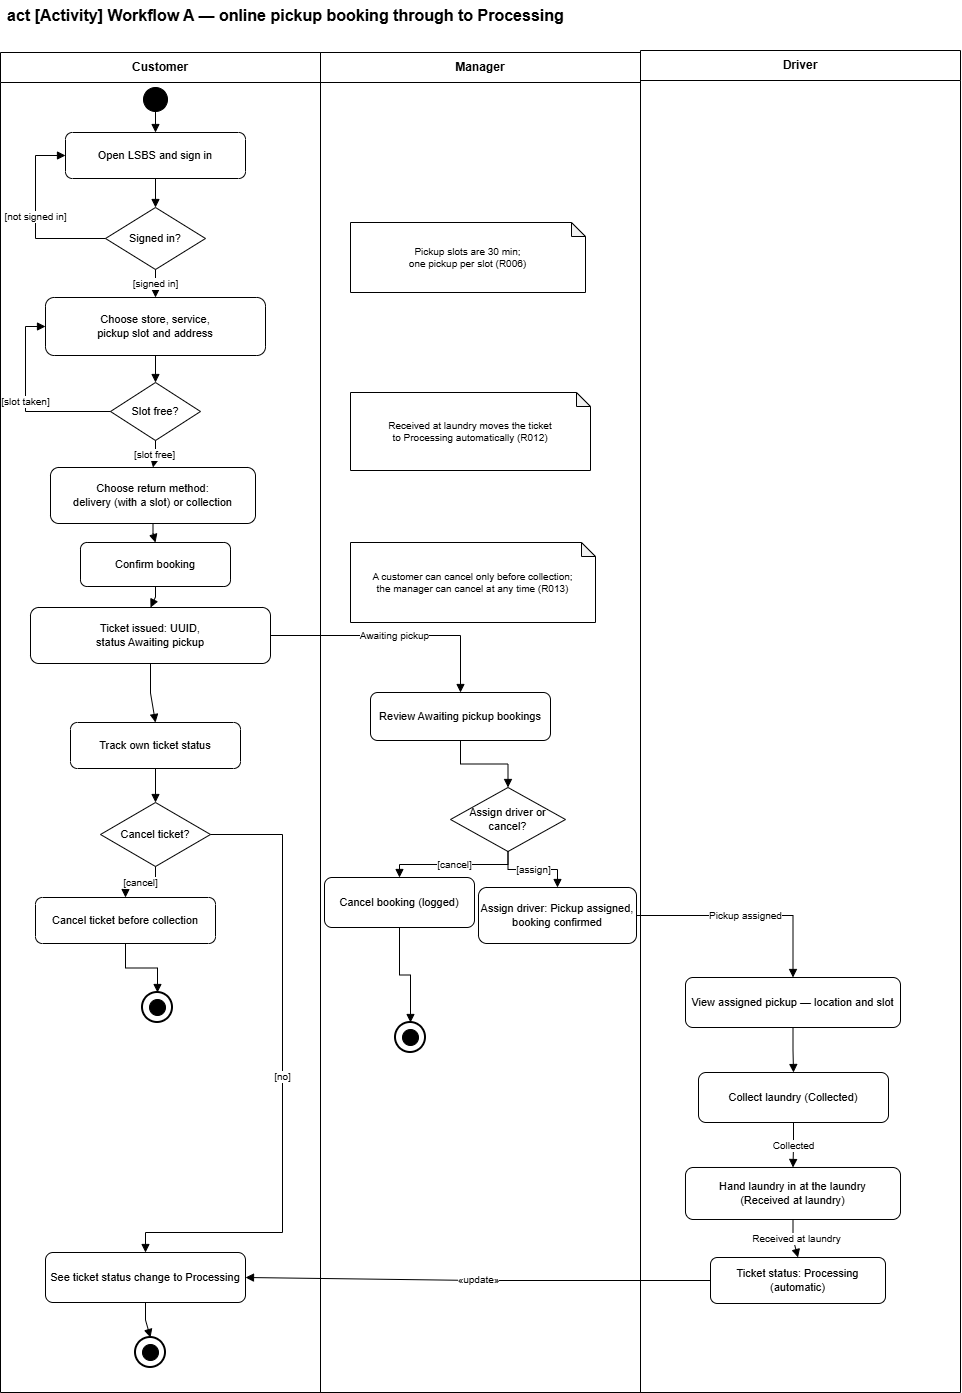

The diagram above was exported from draw.io. Its source (the exported page's mxGraphModel, read from the mxfile embedded in the PNG):
<mxGraphModel dx="7115" dy="2246" grid="1" gridSize="10" guides="1" tooltips="1" connect="1" arrows="1" fold="1" page="1" pageScale="1" pageWidth="1100" pageHeight="1550" math="0" shadow="0">
  <root>
    <mxCell id="0" />
    <mxCell id="1" parent="0" />
    <mxCell id="wa-title" parent="1" style="text;html=1;align=left;verticalAlign=middle;fontSize=16;fontStyle=1;" value="act [Activity] Workflow A — online pickup booking through to Processing" vertex="1">
      <mxGeometry height="30" width="700" x="55" y="78" as="geometry" />
    </mxCell>
    <mxCell id="lane-customer" parent="1" style="swimlane;whiteSpace=wrap;html=1;fillColor=none;strokeColor=#000000;startSize=30;fontStyle=1;" value="Customer" vertex="1">
      <mxGeometry height="1340" width="320" x="50" y="130" as="geometry" />
    </mxCell>
    <mxCell id="lane-manager" parent="1" style="swimlane;whiteSpace=wrap;html=1;fillColor=none;strokeColor=#000000;startSize=30;fontStyle=1;" value="Manager" vertex="1">
      <mxGeometry height="1340" width="320" x="370" y="130" as="geometry" />
    </mxCell>
    <mxCell id="lane-driver" parent="1" style="swimlane;whiteSpace=wrap;html=1;fillColor=none;strokeColor=#000000;startSize=30;fontStyle=1;" value="Driver" vertex="1">
      <mxGeometry height="1342" width="320" x="690" y="128" as="geometry" />
    </mxCell>
    <mxCell id="c0" parent="1" style="ellipse;whiteSpace=wrap;html=1;aspect=fixed;fillColor=#000000;strokeColor=#000000;" value="" vertex="1">
      <mxGeometry height="24" width="24" x="193" y="165" as="geometry" />
    </mxCell>
    <mxCell id="c1" parent="1" style="rounded=1;whiteSpace=wrap;html=1;fillColor=none;strokeColor=#000000;fontSize=11;" value="Open LSBS and sign in" vertex="1">
      <mxGeometry height="46" width="180" x="115" y="210" as="geometry" />
    </mxCell>
    <mxCell id="c2" parent="1" style="rhombus;whiteSpace=wrap;html=1;fillColor=none;strokeColor=#000000;fontSize=11;" value="Signed in?" vertex="1">
      <mxGeometry height="62" width="100" x="155" y="285" as="geometry" />
    </mxCell>
    <mxCell id="c3" parent="1" style="rounded=1;whiteSpace=wrap;html=1;fillColor=none;strokeColor=#000000;fontSize=11;" value="Choose store, service,&lt;br&gt;pickup slot and address" vertex="1">
      <mxGeometry height="58" width="220" x="95" y="375" as="geometry" />
    </mxCell>
    <mxCell id="c4" parent="1" style="rhombus;whiteSpace=wrap;html=1;fillColor=none;strokeColor=#000000;fontSize=11;" value="Slot free?" vertex="1">
      <mxGeometry height="58" width="90" x="160" y="460" as="geometry" />
    </mxCell>
    <mxCell id="c5" parent="1" style="rounded=1;whiteSpace=wrap;html=1;fillColor=none;strokeColor=#000000;fontSize=11;" value="Choose return method:&lt;br&gt;delivery (with a slot) or collection" vertex="1">
      <mxGeometry height="56" width="205" x="100" y="545" as="geometry" />
    </mxCell>
    <mxCell id="c6" parent="1" style="rounded=1;whiteSpace=wrap;html=1;fillColor=none;strokeColor=#000000;fontSize=11;" value="Confirm booking" vertex="1">
      <mxGeometry height="44" width="150" x="130" y="620" as="geometry" />
    </mxCell>
    <mxCell id="c7" parent="1" style="rounded=1;whiteSpace=wrap;html=1;fillColor=none;strokeColor=#000000;fontSize=11;" value="Ticket issued: UUID,&lt;br&gt;status Awaiting pickup" vertex="1">
      <mxGeometry height="56" width="240" x="80" y="685" as="geometry" />
    </mxCell>
    <mxCell id="c8" parent="1" style="rounded=1;whiteSpace=wrap;html=1;fillColor=none;strokeColor=#000000;fontSize=11;" value="Track own ticket status" vertex="1">
      <mxGeometry height="46" width="170" x="120" y="800" as="geometry" />
    </mxCell>
    <mxCell id="c9" parent="1" style="rhombus;whiteSpace=wrap;html=1;fillColor=none;strokeColor=#000000;fontSize=11;" value="Cancel ticket?" vertex="1">
      <mxGeometry height="64" width="110" x="150" y="880" as="geometry" />
    </mxCell>
    <mxCell id="c10" parent="1" style="rounded=1;whiteSpace=wrap;html=1;fillColor=none;strokeColor=#000000;fontSize=11;" value="Cancel ticket before collection" vertex="1">
      <mxGeometry height="46" width="180" x="85" y="975" as="geometry" />
    </mxCell>
    <mxCell id="c11-o" parent="1" style="ellipse;whiteSpace=wrap;html=1;aspect=fixed;fillColor=none;strokeColor=#000000;strokeWidth=2;" value="" vertex="1">
      <mxGeometry height="30" width="30" x="192" y="1070" as="geometry" />
    </mxCell>
    <mxCell id="c11-i" parent="1" style="ellipse;whiteSpace=wrap;html=1;aspect=fixed;fillColor=#000000;strokeColor=#000000;" value="" vertex="1">
      <mxGeometry height="16" width="16" x="199" y="1077" as="geometry" />
    </mxCell>
    <mxCell id="c12" parent="1" style="rounded=1;whiteSpace=wrap;html=1;fillColor=none;strokeColor=#000000;fontSize=11;" value="See ticket status change to Processing" vertex="1">
      <mxGeometry height="50" width="200" x="95" y="1330" as="geometry" />
    </mxCell>
    <mxCell id="c13-o" parent="1" style="ellipse;whiteSpace=wrap;html=1;aspect=fixed;fillColor=none;strokeColor=#000000;strokeWidth=2;" value="" vertex="1">
      <mxGeometry height="30" width="30" x="185" y="1415" as="geometry" />
    </mxCell>
    <mxCell id="c13-i" parent="1" style="ellipse;whiteSpace=wrap;html=1;aspect=fixed;fillColor=#000000;strokeColor=#000000;" value="" vertex="1">
      <mxGeometry height="16" width="16" x="192" y="1422" as="geometry" />
    </mxCell>
    <mxCell id="m1" parent="1" style="rounded=1;whiteSpace=wrap;html=1;fillColor=none;strokeColor=#000000;fontSize=11;" value="Review Awaiting pickup bookings" vertex="1">
      <mxGeometry height="48" width="180" x="420" y="770" as="geometry" />
    </mxCell>
    <mxCell id="m2" parent="1" style="rhombus;whiteSpace=wrap;html=1;fillColor=none;strokeColor=#000000;fontSize=11;" value="Assign driver or cancel?" vertex="1">
      <mxGeometry height="64" width="115" x="500" y="865" as="geometry" />
    </mxCell>
    <mxCell id="m3" parent="1" style="rounded=1;whiteSpace=wrap;html=1;fillColor=none;strokeColor=#000000;fontSize=11;" value="Cancel booking (logged)" vertex="1">
      <mxGeometry height="50" width="150" x="374" y="955" as="geometry" />
    </mxCell>
    <mxCell id="m4" parent="1" style="rounded=1;whiteSpace=wrap;html=1;fillColor=none;strokeColor=#000000;fontSize=11;" value="Assign driver: Pickup assigned,&lt;br&gt;booking confirmed" vertex="1">
      <mxGeometry height="56" width="158" x="528" y="965" as="geometry" />
    </mxCell>
    <mxCell id="m5-o" parent="1" style="ellipse;whiteSpace=wrap;html=1;aspect=fixed;fillColor=none;strokeColor=#000000;strokeWidth=2;" value="" vertex="1">
      <mxGeometry height="30" width="30" x="445" y="1100" as="geometry" />
    </mxCell>
    <mxCell id="m5-i" parent="1" style="ellipse;whiteSpace=wrap;html=1;aspect=fixed;fillColor=#000000;strokeColor=#000000;" value="" vertex="1">
      <mxGeometry height="16" width="16" x="452" y="1107" as="geometry" />
    </mxCell>
    <mxCell id="d1" parent="1" style="rounded=1;whiteSpace=wrap;html=1;fillColor=none;strokeColor=#000000;fontSize=11;" value="View assigned pickup — location and slot" vertex="1">
      <mxGeometry height="50" width="215" x="735" y="1055" as="geometry" />
    </mxCell>
    <mxCell id="d2" parent="1" style="rounded=1;whiteSpace=wrap;html=1;fillColor=none;strokeColor=#000000;fontSize=11;" value="Collect laundry (Collected)" vertex="1">
      <mxGeometry height="50" width="190" x="748" y="1150" as="geometry" />
    </mxCell>
    <mxCell id="d3" parent="1" style="rounded=1;whiteSpace=wrap;html=1;fillColor=none;strokeColor=#000000;fontSize=11;" value="Hand laundry in at the laundry&lt;br&gt;(Received at laundry)" vertex="1">
      <mxGeometry height="52" width="215" x="735" y="1245" as="geometry" />
    </mxCell>
    <mxCell id="d4" parent="1" style="rounded=1;whiteSpace=wrap;html=1;fillColor=none;strokeColor=#000000;fontSize=11;" value="Ticket status: Processing (automatic)" vertex="1">
      <mxGeometry height="46" width="175" x="760" y="1335" as="geometry" />
    </mxCell>
    <mxCell id="n1" parent="1" style="shape=note;whiteSpace=wrap;html=1;backgroundOutline=1;darkOpacity=0.05;fillColor=none;strokeColor=#000000;size=14;fontSize=10;" value="Pickup slots are 30 min;&lt;br&gt;one pickup per slot (R006)" vertex="1">
      <mxGeometry height="70" width="235" x="400" y="300" as="geometry" />
    </mxCell>
    <mxCell id="n2" parent="1" style="shape=note;whiteSpace=wrap;html=1;backgroundOutline=1;darkOpacity=0.05;fillColor=none;strokeColor=#000000;size=14;fontSize=10;" value="Received at laundry moves the ticket&lt;br&gt;to Processing automatically (R012)" vertex="1">
      <mxGeometry height="78" width="240" x="400" y="470" as="geometry" />
    </mxCell>
    <mxCell id="n3" parent="1" style="shape=note;whiteSpace=wrap;html=1;backgroundOutline=1;darkOpacity=0.05;fillColor=none;strokeColor=#000000;size=14;fontSize=10;" value="A customer can cancel only before collection;&lt;br&gt;the manager can cancel at any time (R013)" vertex="1">
      <mxGeometry height="80" width="245" x="400" y="620" as="geometry" />
    </mxCell>
    <mxCell id="e01" edge="1" parent="1" source="c0" style="edgeStyle=orthogonalEdgeStyle;rounded=0;html=1;endArrow=block;endFill=1;strokeColor=#000000;fontSize=10;" target="c1" value="">
      <mxGeometry relative="1" as="geometry" />
    </mxCell>
    <mxCell id="e02" edge="1" parent="1" source="c1" style="edgeStyle=orthogonalEdgeStyle;rounded=0;html=1;endArrow=block;endFill=1;strokeColor=#000000;fontSize=10;" target="c2" value="">
      <mxGeometry relative="1" as="geometry" />
    </mxCell>
    <mxCell id="e03" edge="1" parent="1" source="c2" style="edgeStyle=orthogonalEdgeStyle;rounded=0;html=1;endArrow=block;endFill=1;strokeColor=#000000;fontSize=10;" target="c1" value="[not signed in]">
      <mxGeometry relative="1" as="geometry">
        <Array as="points">
          <mxPoint x="85" y="316" />
          <mxPoint x="85" y="233" />
        </Array>
      </mxGeometry>
    </mxCell>
    <mxCell id="e04" edge="1" parent="1" source="c2" style="edgeStyle=orthogonalEdgeStyle;rounded=0;html=1;endArrow=block;endFill=1;strokeColor=#000000;fontSize=10;" target="c3" value="[signed in]">
      <mxGeometry relative="1" as="geometry" />
    </mxCell>
    <mxCell id="e05" edge="1" parent="1" source="c3" style="edgeStyle=orthogonalEdgeStyle;rounded=0;html=1;endArrow=block;endFill=1;strokeColor=#000000;fontSize=10;" target="c4" value="">
      <mxGeometry relative="1" as="geometry" />
    </mxCell>
    <mxCell id="e06" edge="1" parent="1" source="c4" style="edgeStyle=orthogonalEdgeStyle;rounded=0;html=1;endArrow=block;endFill=1;strokeColor=#000000;fontSize=10;" target="c3" value="[slot taken]">
      <mxGeometry relative="1" as="geometry">
        <Array as="points">
          <mxPoint x="75" y="489" />
          <mxPoint x="75" y="404" />
        </Array>
      </mxGeometry>
    </mxCell>
    <mxCell id="e07" edge="1" parent="1" source="c4" style="edgeStyle=orthogonalEdgeStyle;rounded=0;html=1;endArrow=block;endFill=1;strokeColor=#000000;fontSize=10;" target="c5" value="[slot free]">
      <mxGeometry relative="1" as="geometry" />
    </mxCell>
    <mxCell id="e08" edge="1" parent="1" source="c5" style="edgeStyle=orthogonalEdgeStyle;rounded=0;html=1;endArrow=block;endFill=1;strokeColor=#000000;fontSize=10;" target="c6" value="">
      <mxGeometry relative="1" as="geometry" />
    </mxCell>
    <mxCell id="e09" edge="1" parent="1" source="c6" style="edgeStyle=orthogonalEdgeStyle;rounded=0;html=1;endArrow=block;endFill=1;strokeColor=#000000;fontSize=10;" target="c7" value="">
      <mxGeometry relative="1" as="geometry" />
    </mxCell>
    <mxCell id="e10" edge="1" parent="1" source="c7" style="edgeStyle=orthogonalEdgeStyle;rounded=0;html=1;endArrow=block;endFill=1;strokeColor=#000000;fontSize=10;" target="c8" value="">
      <mxGeometry relative="1" as="geometry" />
    </mxCell>
    <mxCell id="e11" edge="1" parent="1" source="c7" style="edgeStyle=orthogonalEdgeStyle;rounded=0;html=1;endArrow=block;endFill=1;strokeColor=#000000;fontSize=10;" target="m1" value="Awaiting pickup">
      <mxGeometry relative="1" as="geometry" />
    </mxCell>
    <mxCell id="e12" edge="1" parent="1" source="c8" style="edgeStyle=orthogonalEdgeStyle;rounded=0;html=1;endArrow=block;endFill=1;strokeColor=#000000;fontSize=10;" target="c9" value="">
      <mxGeometry relative="1" as="geometry" />
    </mxCell>
    <mxCell id="e13" edge="1" parent="1" source="c9" style="edgeStyle=orthogonalEdgeStyle;rounded=0;html=1;endArrow=block;endFill=1;strokeColor=#000000;fontSize=10;" target="c10" value="[cancel]">
      <mxGeometry relative="1" as="geometry" />
    </mxCell>
    <mxCell id="e14" edge="1" parent="1" source="c9" style="edgeStyle=orthogonalEdgeStyle;rounded=0;html=1;endArrow=block;endFill=1;strokeColor=#000000;fontSize=10;" target="c12" value="[no]">
      <mxGeometry relative="1" as="geometry">
        <Array as="points">
          <mxPoint x="332" y="912" />
          <mxPoint x="332" y="1310" />
          <mxPoint x="195" y="1310" />
        </Array>
      </mxGeometry>
    </mxCell>
    <mxCell id="e15" edge="1" parent="1" source="c10" style="edgeStyle=orthogonalEdgeStyle;rounded=0;html=1;endArrow=block;endFill=1;strokeColor=#000000;fontSize=10;" target="c11-o" value="">
      <mxGeometry relative="1" as="geometry" />
    </mxCell>
    <mxCell id="e16" edge="1" parent="1" source="m1" style="edgeStyle=orthogonalEdgeStyle;rounded=0;html=1;endArrow=block;endFill=1;strokeColor=#000000;fontSize=10;" target="m2" value="">
      <mxGeometry relative="1" as="geometry" />
    </mxCell>
    <mxCell id="e17" edge="1" parent="1" source="m2" style="edgeStyle=orthogonalEdgeStyle;rounded=0;html=1;endArrow=block;endFill=1;strokeColor=#000000;fontSize=10;" target="m3" value="[cancel]">
      <mxGeometry relative="1" as="geometry" />
    </mxCell>
    <mxCell id="e18" edge="1" parent="1" source="m2" style="edgeStyle=orthogonalEdgeStyle;rounded=0;html=1;endArrow=block;endFill=1;strokeColor=#000000;fontSize=10;" target="m4" value="[assign]">
      <mxGeometry relative="1" as="geometry" />
    </mxCell>
    <mxCell id="e19" edge="1" parent="1" source="m3" style="edgeStyle=orthogonalEdgeStyle;rounded=0;html=1;endArrow=block;endFill=1;strokeColor=#000000;fontSize=10;" target="m5-o" value="">
      <mxGeometry relative="1" as="geometry" />
    </mxCell>
    <mxCell id="e20" edge="1" parent="1" source="m4" style="edgeStyle=orthogonalEdgeStyle;rounded=0;html=1;endArrow=block;endFill=1;strokeColor=#000000;fontSize=10;" target="d1" value="Pickup assigned">
      <mxGeometry relative="1" as="geometry" />
    </mxCell>
    <mxCell id="e21" edge="1" parent="1" source="d1" style="edgeStyle=orthogonalEdgeStyle;rounded=0;html=1;endArrow=block;endFill=1;strokeColor=#000000;fontSize=10;" target="d2" value="">
      <mxGeometry relative="1" as="geometry" />
    </mxCell>
    <mxCell id="e22" edge="1" parent="1" source="d2" style="edgeStyle=orthogonalEdgeStyle;rounded=0;html=1;endArrow=block;endFill=1;strokeColor=#000000;fontSize=10;" target="d3" value="Collected">
      <mxGeometry relative="1" as="geometry" />
    </mxCell>
    <mxCell id="e23" edge="1" parent="1" source="d3" style="edgeStyle=orthogonalEdgeStyle;rounded=0;html=1;endArrow=block;endFill=1;strokeColor=#000000;fontSize=10;" target="d4" value="Received at laundry">
      <mxGeometry relative="1" as="geometry" />
    </mxCell>
    <mxCell id="e24" edge="1" parent="1" source="d4" style="edgeStyle=orthogonalEdgeStyle;rounded=0;html=1;endArrow=block;endFill=1;strokeColor=#000000;fontSize=10;" target="c12" value="«update»">
      <mxGeometry relative="1" as="geometry" />
    </mxCell>
    <mxCell id="e25" edge="1" parent="1" source="c12" style="edgeStyle=orthogonalEdgeStyle;rounded=0;html=1;endArrow=block;endFill=1;strokeColor=#000000;fontSize=10;" target="c13-o" value="">
      <mxGeometry relative="1" as="geometry" />
    </mxCell>
  </root>
</mxGraphModel>